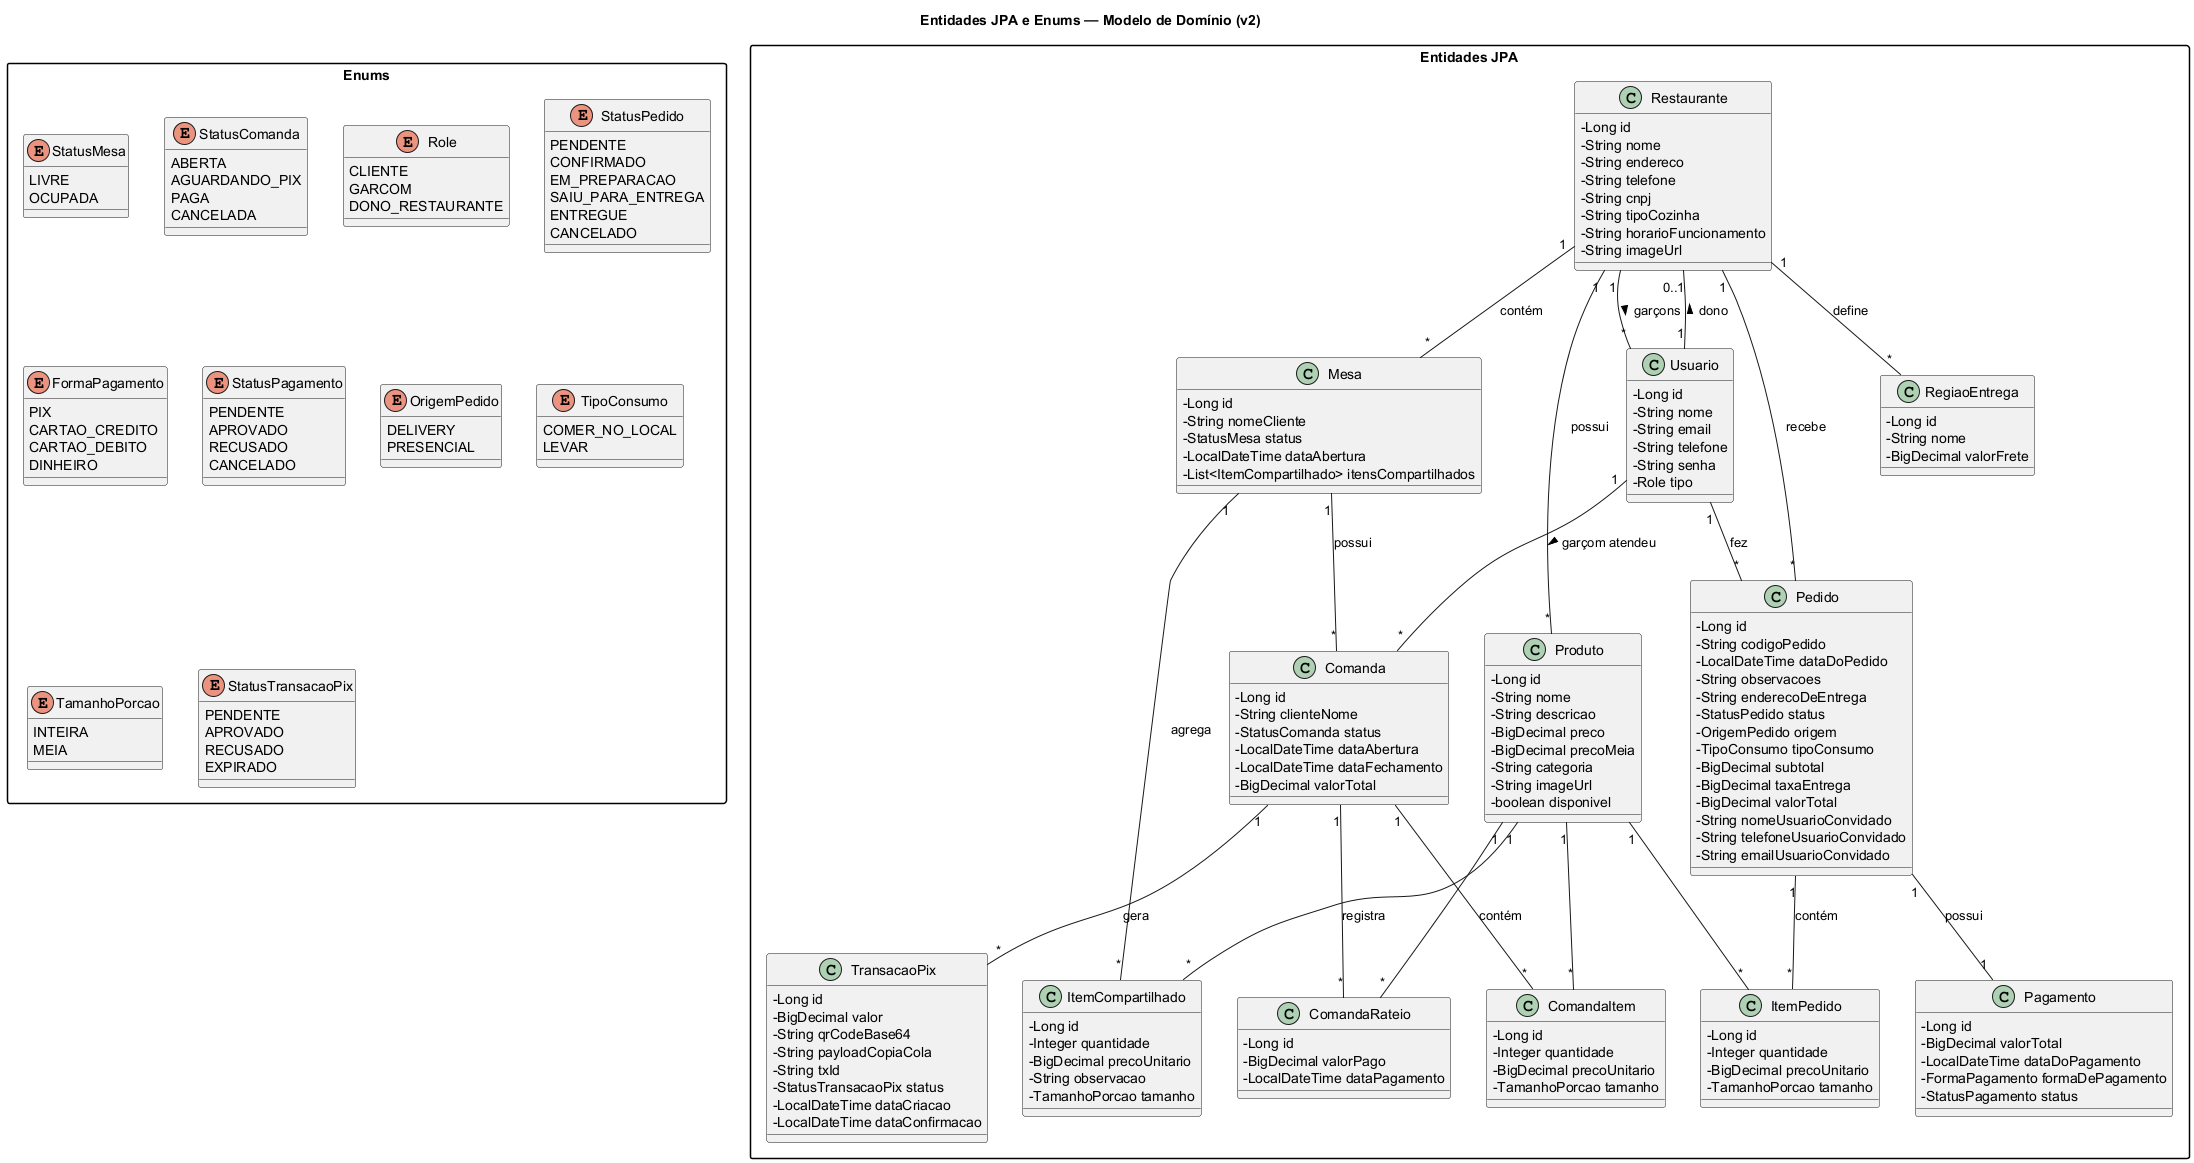

The diagram above was rendered by PlantUML. Its source (embedded in the PNG):
@startuml
skinparam classAttributeIconSize 0
skinparam packageStyle rectangle

title Entidades JPA e Enums — Modelo de Domínio (v2)

package "Entidades JPA" as MODELS {

  class Restaurante {
    - Long id
    - String nome
    - String endereco
    - String telefone
    - String cnpj
    - String tipoCozinha
    - String horarioFuncionamento
    - String imageUrl
  }

  class Mesa {
    - Long id
    - String nomeCliente
    - StatusMesa status
    - LocalDateTime dataAbertura
    - List<ItemCompartilhado> itensCompartilhados
  }

  class Comanda {
    - Long id
    - String clienteNome
    - StatusComanda status
    - LocalDateTime dataAbertura
    - LocalDateTime dataFechamento
    - BigDecimal valorTotal
  }

  class ComandaItem {
    - Long id
    - Integer quantidade
    - BigDecimal precoUnitario
    - TamanhoPorcao tamanho
  }

  class ComandaRateio {
    - Long id
    - BigDecimal valorPago
    - LocalDateTime dataPagamento
  }

  class ItemCompartilhado {
    - Long id
    - Integer quantidade
    - BigDecimal precoUnitario
    - String observacao
    - TamanhoPorcao tamanho
  }

  class Produto {
    - Long id
    - String nome
    - String descricao
    - BigDecimal preco
    - BigDecimal precoMeia
    - String categoria
    - String imageUrl
    - boolean disponivel
  }

  class Usuario {
    - Long id
    - String nome
    - String email
    - String telefone
    - String senha
    - Role tipo
  }

  class Pedido {
    - Long id
    - String codigoPedido
    - LocalDateTime dataDoPedido
    - String observacoes
    - String enderecoDeEntrega
    - StatusPedido status
    - OrigemPedido origem
    - TipoConsumo tipoConsumo
    - BigDecimal subtotal
    - BigDecimal taxaEntrega
    - BigDecimal valorTotal
    - String nomeUsuarioConvidado
    - String telefoneUsuarioConvidado
    - String emailUsuarioConvidado
  }

  class ItemPedido {
    - Long id
    - Integer quantidade
    - BigDecimal precoUnitario
    - TamanhoPorcao tamanho
  }

  class Pagamento {
    - Long id
    - BigDecimal valorTotal
    - LocalDateTime dataDoPagamento
    - FormaPagamento formaDePagamento
    - StatusPagamento status
  }

  class TransacaoPix {
    - Long id
    - BigDecimal valor
    - String qrCodeBase64
    - String payloadCopiaCola
    - String txId
    - StatusTransacaoPix status
    - LocalDateTime dataCriacao
    - LocalDateTime dataConfirmacao
  }

  class RegiaoEntrega {
    - Long id
    - String nome
    - BigDecimal valorFrete
  }
}

package "Enums" as ENUMS {
  enum StatusMesa {
    LIVRE
    OCUPADA
  }

  enum StatusComanda {
    ABERTA
    AGUARDANDO_PIX
    PAGA
    CANCELADA
  }

  enum Role {
    CLIENTE
    GARCOM
    DONO_RESTAURANTE
  }

  enum StatusPedido {
    PENDENTE
    CONFIRMADO
    EM_PREPARACAO
    SAIU_PARA_ENTREGA
    ENTREGUE
    CANCELADO
  }

  enum FormaPagamento {
    PIX
    CARTAO_CREDITO
    CARTAO_DEBITO
    DINHEIRO
  }

  enum StatusPagamento {
    PENDENTE
    APROVADO
    RECUSADO
    CANCELADO
  }

  enum OrigemPedido {
    DELIVERY
    PRESENCIAL
  }

  enum TipoConsumo {
    COMER_NO_LOCAL
    LEVAR
  }

  enum TamanhoPorcao {
    INTEIRA
    MEIA
  }

  enum StatusTransacaoPix {
    PENDENTE
    APROVADO
    RECUSADO
    EXPIRADO
  }
}

' ========== Relationships ==========

Restaurante "1" -- "*" Produto : possui
Restaurante "1" -- "*" Mesa : contém
Restaurante "1" -- "*" Pedido : recebe
Restaurante "1" -- "*" RegiaoEntrega : define
Restaurante "1" -- "*" Usuario : > garçons
Usuario "1" -- "0..1" Restaurante : > dono

Mesa "1" -- "*" ItemCompartilhado : agrega
Mesa "1" -- "*" Comanda : possui

Comanda "1" -- "*" ComandaItem : contém
Comanda "1" -- "*" ComandaRateio : registra
Comanda "1" -- "*" TransacaoPix : gera

Usuario "1" -- "*" Comanda : > garçom atendeu

Produto "1" -- "*" ComandaItem
Produto "1" -- "*" ComandaRateio
Produto "1" -- "*" ItemCompartilhado
Produto "1" -- "*" ItemPedido

Pedido "1" -- "1" Pagamento : possui
Pedido "1" -- "*" ItemPedido : contém
Usuario "1" -- "*" Pedido : fez

@enduml